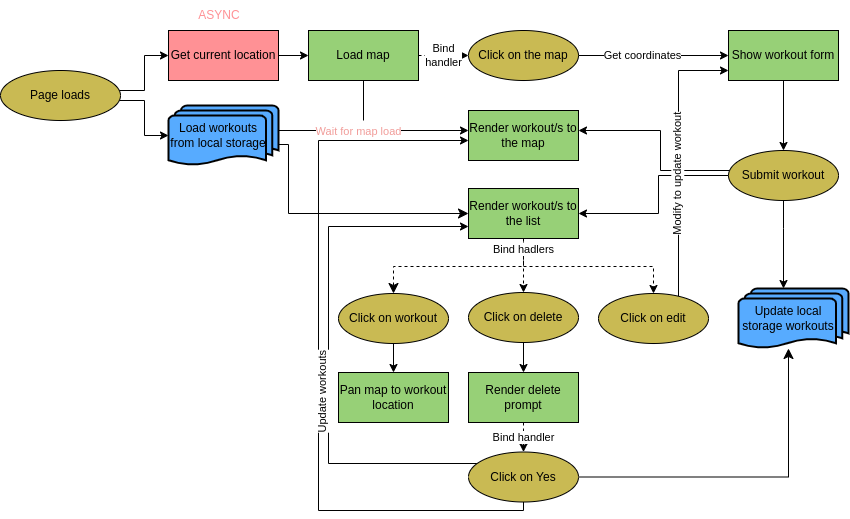

The diagram above was exported from draw.io. Its source (the exported page's mxGraphModel, read from the mxfile embedded in the PNG):
<mxGraphModel dx="1434" dy="774" grid="1" gridSize="10" guides="1" tooltips="1" connect="1" arrows="1" fold="1" page="1" pageScale="1" pageWidth="827" pageHeight="1169" math="0" shadow="0">
  <root>
    <mxCell id="WIyWlLk6GJQsqaUBKTNV-0" />
    <mxCell id="WIyWlLk6GJQsqaUBKTNV-1" parent="WIyWlLk6GJQsqaUBKTNV-0" />
    <mxCell id="Ht-FCRWm5qEMlzc89ujQ-23" style="edgeStyle=orthogonalEdgeStyle;rounded=0;orthogonalLoop=1;jettySize=auto;html=1;" parent="WIyWlLk6GJQsqaUBKTNV-1" source="ylpuuEEaX0eUG75PvSd9-0" target="ylpuuEEaX0eUG75PvSd9-3" edge="1">
      <mxGeometry relative="1" as="geometry">
        <Array as="points">
          <mxPoint x="156" y="190" />
          <mxPoint x="156" y="155" />
        </Array>
      </mxGeometry>
    </mxCell>
    <mxCell id="Ht-FCRWm5qEMlzc89ujQ-24" style="edgeStyle=orthogonalEdgeStyle;rounded=0;orthogonalLoop=1;jettySize=auto;html=1;" parent="WIyWlLk6GJQsqaUBKTNV-1" source="ylpuuEEaX0eUG75PvSd9-0" target="ylpuuEEaX0eUG75PvSd9-19" edge="1">
      <mxGeometry relative="1" as="geometry">
        <Array as="points">
          <mxPoint x="156" y="200" />
          <mxPoint x="156" y="235" />
        </Array>
      </mxGeometry>
    </mxCell>
    <mxCell id="ylpuuEEaX0eUG75PvSd9-0" value="Page loads" style="ellipse;whiteSpace=wrap;html=1;fillColor=#C9BA53;" parent="WIyWlLk6GJQsqaUBKTNV-1" vertex="1">
      <mxGeometry x="12" y="170" width="120" height="50" as="geometry" />
    </mxCell>
    <mxCell id="ylpuuEEaX0eUG75PvSd9-23" value="" style="edgeStyle=orthogonalEdgeStyle;rounded=0;orthogonalLoop=1;jettySize=auto;html=1;" parent="WIyWlLk6GJQsqaUBKTNV-1" source="ylpuuEEaX0eUG75PvSd9-3" target="ylpuuEEaX0eUG75PvSd9-22" edge="1">
      <mxGeometry relative="1" as="geometry" />
    </mxCell>
    <mxCell id="ylpuuEEaX0eUG75PvSd9-3" value="Get current location" style="whiteSpace=wrap;html=1;fillColor=#FF9195;" parent="WIyWlLk6GJQsqaUBKTNV-1" vertex="1">
      <mxGeometry x="180" y="130" width="110" height="50" as="geometry" />
    </mxCell>
    <mxCell id="Ht-FCRWm5qEMlzc89ujQ-6" style="edgeStyle=orthogonalEdgeStyle;rounded=0;orthogonalLoop=1;jettySize=auto;html=1;" parent="WIyWlLk6GJQsqaUBKTNV-1" source="ylpuuEEaX0eUG75PvSd9-19" target="ylpuuEEaX0eUG75PvSd9-24" edge="1">
      <mxGeometry relative="1" as="geometry">
        <Array as="points">
          <mxPoint x="330" y="230" />
          <mxPoint x="330" y="230" />
        </Array>
      </mxGeometry>
    </mxCell>
    <mxCell id="Ht-FCRWm5qEMlzc89ujQ-7" value="&lt;font color=&quot;#f19c99&quot;&gt;Wait for map load&lt;/font&gt;" style="edgeLabel;html=1;align=center;verticalAlign=middle;resizable=0;points=[];" parent="Ht-FCRWm5qEMlzc89ujQ-6" connectable="0" vertex="1">
      <mxGeometry x="-0.2785" y="-2" relative="1" as="geometry">
        <mxPoint x="10" y="-2" as="offset" />
      </mxGeometry>
    </mxCell>
    <mxCell id="ylpuuEEaX0eUG75PvSd9-19" value="Load workouts from local storage" style="strokeWidth=2;html=1;shape=mxgraph.flowchart.multi-document;whiteSpace=wrap;spacingRight=10;fillColor=#57ABFF;" parent="WIyWlLk6GJQsqaUBKTNV-1" vertex="1">
      <mxGeometry x="180" y="205" width="110" height="60" as="geometry" />
    </mxCell>
    <mxCell id="ylpuuEEaX0eUG75PvSd9-32" value="Bind &lt;br&gt;handler" style="edgeStyle=orthogonalEdgeStyle;rounded=0;orthogonalLoop=1;jettySize=auto;html=1;dashed=1;" parent="WIyWlLk6GJQsqaUBKTNV-1" source="ylpuuEEaX0eUG75PvSd9-22" target="ylpuuEEaX0eUG75PvSd9-31" edge="1">
      <mxGeometry relative="1" as="geometry" />
    </mxCell>
    <mxCell id="ylpuuEEaX0eUG75PvSd9-22" value="Load map" style="whiteSpace=wrap;html=1;fillColor=#97D077;" parent="WIyWlLk6GJQsqaUBKTNV-1" vertex="1">
      <mxGeometry x="320" y="130" width="110" height="50" as="geometry" />
    </mxCell>
    <mxCell id="ylpuuEEaX0eUG75PvSd9-24" value="Render workout/s to the map" style="rounded=0;whiteSpace=wrap;html=1;fillColor=#97D077;" parent="WIyWlLk6GJQsqaUBKTNV-1" vertex="1">
      <mxGeometry x="480" y="210" width="110" height="50" as="geometry" />
    </mxCell>
    <mxCell id="Ht-FCRWm5qEMlzc89ujQ-16" style="edgeStyle=orthogonalEdgeStyle;rounded=0;orthogonalLoop=1;jettySize=auto;html=1;dashed=1;" parent="WIyWlLk6GJQsqaUBKTNV-1" source="ylpuuEEaX0eUG75PvSd9-25" target="ylpuuEEaX0eUG75PvSd9-53" edge="1">
      <mxGeometry relative="1" as="geometry" />
    </mxCell>
    <mxCell id="Ht-FCRWm5qEMlzc89ujQ-20" style="edgeStyle=orthogonalEdgeStyle;rounded=0;orthogonalLoop=1;jettySize=auto;html=1;dashed=1;" parent="WIyWlLk6GJQsqaUBKTNV-1" target="ylpuuEEaX0eUG75PvSd9-52" edge="1">
      <mxGeometry relative="1" as="geometry">
        <mxPoint x="535" y="336" as="sourcePoint" />
        <mxPoint x="665" y="396" as="targetPoint" />
        <Array as="points">
          <mxPoint x="535" y="366" />
          <mxPoint x="665" y="366" />
        </Array>
      </mxGeometry>
    </mxCell>
    <mxCell id="ylpuuEEaX0eUG75PvSd9-25" value="Render workout/s to the list" style="rounded=0;whiteSpace=wrap;html=1;fillColor=#97D077;" parent="WIyWlLk6GJQsqaUBKTNV-1" vertex="1">
      <mxGeometry x="480" y="288" width="110" height="50" as="geometry" />
    </mxCell>
    <mxCell id="ylpuuEEaX0eUG75PvSd9-28" value="" style="edgeStyle=elbowEdgeStyle;elbow=horizontal;endArrow=classic;html=1;curved=0;rounded=0;endSize=8;startSize=8;entryX=0;entryY=0.5;entryDx=0;entryDy=0;" parent="WIyWlLk6GJQsqaUBKTNV-1" target="ylpuuEEaX0eUG75PvSd9-25" edge="1">
      <mxGeometry width="50" height="50" relative="1" as="geometry">
        <mxPoint x="290" y="244" as="sourcePoint" />
        <mxPoint x="440" y="100" as="targetPoint" />
        <Array as="points">
          <mxPoint x="300" y="270" />
        </Array>
      </mxGeometry>
    </mxCell>
    <mxCell id="Ht-FCRWm5qEMlzc89ujQ-0" style="edgeStyle=orthogonalEdgeStyle;rounded=0;orthogonalLoop=1;jettySize=auto;html=1;" parent="WIyWlLk6GJQsqaUBKTNV-1" source="ylpuuEEaX0eUG75PvSd9-31" target="ylpuuEEaX0eUG75PvSd9-36" edge="1">
      <mxGeometry relative="1" as="geometry" />
    </mxCell>
    <mxCell id="Ht-FCRWm5qEMlzc89ujQ-1" value="Get coordinates" style="edgeLabel;html=1;align=center;verticalAlign=middle;resizable=0;points=[];" parent="Ht-FCRWm5qEMlzc89ujQ-0" connectable="0" vertex="1">
      <mxGeometry x="-0.2986" y="-3" relative="1" as="geometry">
        <mxPoint x="10" y="-4" as="offset" />
      </mxGeometry>
    </mxCell>
    <mxCell id="ylpuuEEaX0eUG75PvSd9-31" value="Click on the map" style="ellipse;whiteSpace=wrap;html=1;fillColor=#C9BA53;" parent="WIyWlLk6GJQsqaUBKTNV-1" vertex="1">
      <mxGeometry x="480" y="130" width="110" height="50" as="geometry" />
    </mxCell>
    <mxCell id="Ht-FCRWm5qEMlzc89ujQ-25" style="edgeStyle=orthogonalEdgeStyle;rounded=0;orthogonalLoop=1;jettySize=auto;html=1;" parent="WIyWlLk6GJQsqaUBKTNV-1" source="ylpuuEEaX0eUG75PvSd9-36" target="ylpuuEEaX0eUG75PvSd9-38" edge="1">
      <mxGeometry relative="1" as="geometry">
        <Array as="points">
          <mxPoint x="800" y="260" />
          <mxPoint x="800" y="260" />
        </Array>
      </mxGeometry>
    </mxCell>
    <mxCell id="ylpuuEEaX0eUG75PvSd9-36" value="Show workout form" style="rounded=0;whiteSpace=wrap;html=1;fillColor=#97D077;" parent="WIyWlLk6GJQsqaUBKTNV-1" vertex="1">
      <mxGeometry x="740" y="130" width="110" height="50" as="geometry" />
    </mxCell>
    <mxCell id="Ht-FCRWm5qEMlzc89ujQ-3" style="edgeStyle=orthogonalEdgeStyle;rounded=0;orthogonalLoop=1;jettySize=auto;html=1;" parent="WIyWlLk6GJQsqaUBKTNV-1" source="ylpuuEEaX0eUG75PvSd9-38" target="ylpuuEEaX0eUG75PvSd9-24" edge="1">
      <mxGeometry relative="1" as="geometry">
        <Array as="points">
          <mxPoint x="672" y="270" />
          <mxPoint x="672" y="230" />
        </Array>
      </mxGeometry>
    </mxCell>
    <mxCell id="Ht-FCRWm5qEMlzc89ujQ-4" style="edgeStyle=orthogonalEdgeStyle;rounded=0;orthogonalLoop=1;jettySize=auto;html=1;" parent="WIyWlLk6GJQsqaUBKTNV-1" source="ylpuuEEaX0eUG75PvSd9-38" target="ylpuuEEaX0eUG75PvSd9-25" edge="1">
      <mxGeometry relative="1" as="geometry">
        <mxPoint x="619" y="328" as="targetPoint" />
        <Array as="points">
          <mxPoint x="670" y="275" />
          <mxPoint x="670" y="313" />
        </Array>
      </mxGeometry>
    </mxCell>
    <mxCell id="Ht-FCRWm5qEMlzc89ujQ-5" style="edgeStyle=orthogonalEdgeStyle;rounded=0;orthogonalLoop=1;jettySize=auto;html=1;" parent="WIyWlLk6GJQsqaUBKTNV-1" source="ylpuuEEaX0eUG75PvSd9-38" target="ylpuuEEaX0eUG75PvSd9-46" edge="1">
      <mxGeometry relative="1" as="geometry">
        <Array as="points">
          <mxPoint x="795" y="328" />
          <mxPoint x="795" y="328" />
        </Array>
      </mxGeometry>
    </mxCell>
    <mxCell id="ylpuuEEaX0eUG75PvSd9-38" value="Submit workout" style="ellipse;whiteSpace=wrap;html=1;rounded=0;fillColor=#C9BA53;" parent="WIyWlLk6GJQsqaUBKTNV-1" vertex="1">
      <mxGeometry x="740" y="250" width="110" height="50" as="geometry" />
    </mxCell>
    <mxCell id="ylpuuEEaX0eUG75PvSd9-46" value="Update local storage workouts" style="strokeWidth=2;html=1;shape=mxgraph.flowchart.multi-document;whiteSpace=wrap;spacingRight=10;fillColor=#57ABFF;" parent="WIyWlLk6GJQsqaUBKTNV-1" vertex="1">
      <mxGeometry x="750" y="388" width="110" height="60" as="geometry" />
    </mxCell>
    <mxCell id="ylpuuEEaX0eUG75PvSd9-103" style="edgeStyle=orthogonalEdgeStyle;rounded=0;orthogonalLoop=1;jettySize=auto;html=1;entryX=0.5;entryY=0;entryDx=0;entryDy=0;" parent="WIyWlLk6GJQsqaUBKTNV-1" source="ylpuuEEaX0eUG75PvSd9-47" target="ylpuuEEaX0eUG75PvSd9-50" edge="1">
      <mxGeometry relative="1" as="geometry" />
    </mxCell>
    <mxCell id="ylpuuEEaX0eUG75PvSd9-47" value="Click on workout" style="ellipse;whiteSpace=wrap;html=1;fillColor=#C9BA53;" parent="WIyWlLk6GJQsqaUBKTNV-1" vertex="1">
      <mxGeometry x="350" y="393" width="110" height="50" as="geometry" />
    </mxCell>
    <mxCell id="ylpuuEEaX0eUG75PvSd9-50" value="Pan map to workout location" style="whiteSpace=wrap;html=1;fillColor=#97D077;" parent="WIyWlLk6GJQsqaUBKTNV-1" vertex="1">
      <mxGeometry x="350" y="472" width="110" height="50" as="geometry" />
    </mxCell>
    <mxCell id="Ht-FCRWm5qEMlzc89ujQ-14" style="edgeStyle=orthogonalEdgeStyle;rounded=0;orthogonalLoop=1;jettySize=auto;html=1;" parent="WIyWlLk6GJQsqaUBKTNV-1" source="ylpuuEEaX0eUG75PvSd9-52" target="ylpuuEEaX0eUG75PvSd9-36" edge="1">
      <mxGeometry relative="1" as="geometry">
        <Array as="points">
          <mxPoint x="690" y="170" />
        </Array>
      </mxGeometry>
    </mxCell>
    <mxCell id="Ht-FCRWm5qEMlzc89ujQ-15" value="Modify to update workout" style="edgeLabel;html=1;align=center;verticalAlign=middle;resizable=0;points=[];rotation=-90;" parent="Ht-FCRWm5qEMlzc89ujQ-14" connectable="0" vertex="1">
      <mxGeometry x="0.1533" relative="1" as="geometry">
        <mxPoint x="-1" y="38" as="offset" />
      </mxGeometry>
    </mxCell>
    <mxCell id="ylpuuEEaX0eUG75PvSd9-52" value="Click on edit" style="ellipse;whiteSpace=wrap;html=1;fillColor=#C9BA53;" parent="WIyWlLk6GJQsqaUBKTNV-1" vertex="1">
      <mxGeometry x="610" y="393" width="110" height="50" as="geometry" />
    </mxCell>
    <mxCell id="Ht-FCRWm5qEMlzc89ujQ-9" style="edgeStyle=orthogonalEdgeStyle;rounded=0;orthogonalLoop=1;jettySize=auto;html=1;" parent="WIyWlLk6GJQsqaUBKTNV-1" source="Ht-FCRWm5qEMlzc89ujQ-13" target="ylpuuEEaX0eUG75PvSd9-24" edge="1">
      <mxGeometry relative="1" as="geometry">
        <mxPoint x="490" y="440" as="sourcePoint" />
        <Array as="points">
          <mxPoint x="330" y="610" />
          <mxPoint x="330" y="240" />
        </Array>
      </mxGeometry>
    </mxCell>
    <mxCell id="Ht-FCRWm5qEMlzc89ujQ-10" style="edgeStyle=orthogonalEdgeStyle;rounded=0;orthogonalLoop=1;jettySize=auto;html=1;" parent="WIyWlLk6GJQsqaUBKTNV-1" source="Ht-FCRWm5qEMlzc89ujQ-13" target="ylpuuEEaX0eUG75PvSd9-25" edge="1">
      <mxGeometry relative="1" as="geometry">
        <mxPoint x="509" y="328" as="targetPoint" />
        <Array as="points">
          <mxPoint x="340" y="563" />
          <mxPoint x="340" y="326" />
        </Array>
      </mxGeometry>
    </mxCell>
    <mxCell id="Ht-FCRWm5qEMlzc89ujQ-11" value="Update workouts" style="edgeLabel;html=1;align=center;verticalAlign=middle;resizable=0;points=[];rotation=-90;" parent="Ht-FCRWm5qEMlzc89ujQ-10" connectable="0" vertex="1">
      <mxGeometry x="-0.2357" y="-5" relative="1" as="geometry">
        <mxPoint x="-11" y="-18" as="offset" />
      </mxGeometry>
    </mxCell>
    <mxCell id="Ht-FCRWm5qEMlzc89ujQ-17" style="edgeStyle=orthogonalEdgeStyle;rounded=0;orthogonalLoop=1;jettySize=auto;html=1;" parent="WIyWlLk6GJQsqaUBKTNV-1" source="ylpuuEEaX0eUG75PvSd9-53" target="ylpuuEEaX0eUG75PvSd9-56" edge="1">
      <mxGeometry relative="1" as="geometry" />
    </mxCell>
    <mxCell id="ylpuuEEaX0eUG75PvSd9-53" value="Click on delete" style="ellipse;whiteSpace=wrap;html=1;fillColor=#C9BA53;" parent="WIyWlLk6GJQsqaUBKTNV-1" vertex="1">
      <mxGeometry x="480" y="392" width="110" height="50" as="geometry" />
    </mxCell>
    <mxCell id="Ht-FCRWm5qEMlzc89ujQ-22" value="Bind handler" style="edgeStyle=orthogonalEdgeStyle;rounded=0;orthogonalLoop=1;jettySize=auto;html=1;dashed=1;" parent="WIyWlLk6GJQsqaUBKTNV-1" source="ylpuuEEaX0eUG75PvSd9-56" target="Ht-FCRWm5qEMlzc89ujQ-13" edge="1">
      <mxGeometry relative="1" as="geometry" />
    </mxCell>
    <mxCell id="ylpuuEEaX0eUG75PvSd9-56" value="Render delete prompt" style="whiteSpace=wrap;html=1;fillColor=#97D077;" parent="WIyWlLk6GJQsqaUBKTNV-1" vertex="1">
      <mxGeometry x="480" y="472" width="110" height="50" as="geometry" />
    </mxCell>
    <mxCell id="ylpuuEEaX0eUG75PvSd9-71" value="" style="edgeStyle=elbowEdgeStyle;elbow=horizontal;endArrow=classic;html=1;curved=0;rounded=0;endSize=8;startSize=8;" parent="WIyWlLk6GJQsqaUBKTNV-1" source="Ht-FCRWm5qEMlzc89ujQ-13" target="ylpuuEEaX0eUG75PvSd9-46" edge="1">
      <mxGeometry width="50" height="50" relative="1" as="geometry">
        <mxPoint x="600" y="268" as="sourcePoint" />
        <mxPoint x="643" y="648" as="targetPoint" />
        <Array as="points">
          <mxPoint x="800" y="518" />
          <mxPoint x="750" y="468" />
          <mxPoint x="780" y="498" />
          <mxPoint x="750" y="438" />
          <mxPoint x="720" y="418" />
          <mxPoint x="700" y="448" />
          <mxPoint x="643" y="638" />
          <mxPoint x="176" y="788" />
          <mxPoint x="230" y="738" />
        </Array>
      </mxGeometry>
    </mxCell>
    <mxCell id="ylpuuEEaX0eUG75PvSd9-86" value="Bind hadlers" style="edgeStyle=elbowEdgeStyle;elbow=vertical;endArrow=classic;html=1;curved=0;rounded=0;endSize=8;startSize=8;entryX=0.5;entryY=0;entryDx=0;entryDy=0;exitX=0.5;exitY=1;exitDx=0;exitDy=0;dashed=1;" parent="WIyWlLk6GJQsqaUBKTNV-1" source="ylpuuEEaX0eUG75PvSd9-25" target="ylpuuEEaX0eUG75PvSd9-47" edge="1">
      <mxGeometry x="-0.8807" width="50" height="50" relative="1" as="geometry">
        <mxPoint x="600" y="488" as="sourcePoint" />
        <mxPoint x="650" y="438" as="targetPoint" />
        <mxPoint as="offset" />
      </mxGeometry>
    </mxCell>
    <mxCell id="ylpuuEEaX0eUG75PvSd9-115" value="ASYNC" style="text;strokeColor=none;align=center;fillColor=none;html=1;verticalAlign=middle;whiteSpace=wrap;rounded=0;fontColor=#FF9195;" parent="WIyWlLk6GJQsqaUBKTNV-1" vertex="1">
      <mxGeometry x="201" y="100" width="60" height="30" as="geometry" />
    </mxCell>
    <mxCell id="Ht-FCRWm5qEMlzc89ujQ-8" value="" style="endArrow=none;html=1;rounded=0;entryX=0.5;entryY=1;entryDx=0;entryDy=0;" parent="WIyWlLk6GJQsqaUBKTNV-1" target="ylpuuEEaX0eUG75PvSd9-22" edge="1">
      <mxGeometry width="50" height="50" relative="1" as="geometry">
        <mxPoint x="375" y="220" as="sourcePoint" />
        <mxPoint x="440" y="370" as="targetPoint" />
      </mxGeometry>
    </mxCell>
    <mxCell id="Ht-FCRWm5qEMlzc89ujQ-13" value="Click on Yes" style="ellipse;whiteSpace=wrap;html=1;fillColor=#C9BA53;" parent="WIyWlLk6GJQsqaUBKTNV-1" vertex="1">
      <mxGeometry x="480" y="551.5" width="110" height="50" as="geometry" />
    </mxCell>
  </root>
</mxGraphModel>